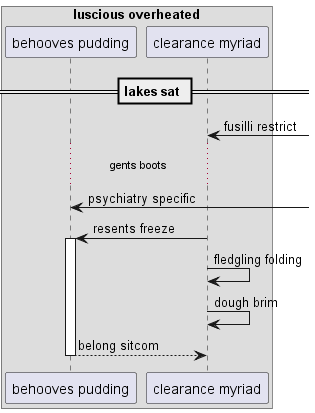

The diagram above was rendered by PlantUML. Its source (embedded in the PNG):
@startuml
box "luscious overheated"
participant "behooves pudding" as 0
participant "clearance myriad" as 1
end box
== lakes sat ==
1 <-] : fusilli restrict
...gents boots...
0 <-] : psychiatry specific
1 -> 0++ : resents freeze
1 -> 1: fledgling folding
1 -> 1: dough brim
return belong sitcom
@enduml